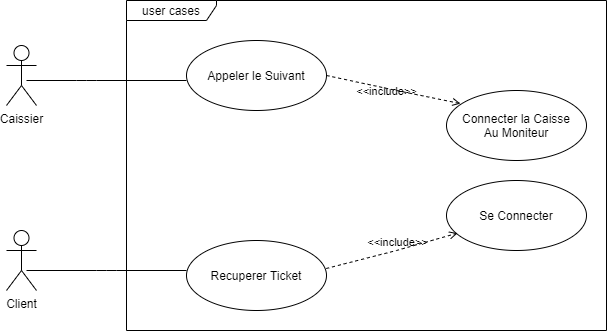

The diagram above was exported from draw.io. Its source (the exported page's mxGraphModel, read from the mxfile embedded in the PNG):
<mxGraphModel dx="506" dy="440" grid="1" gridSize="10" guides="1" tooltips="1" connect="1" arrows="1" fold="1" page="1" pageScale="1" pageWidth="827" pageHeight="1169" math="0" shadow="0">
  <root>
    <mxCell id="0" />
    <mxCell id="1" parent="0" />
    <mxCell id="4" value="user cases" style="shape=umlFrame;whiteSpace=wrap;html=1;width=90;height=20;" vertex="1" parent="1">
      <mxGeometry x="240" y="50" width="480" height="330" as="geometry" />
    </mxCell>
    <mxCell id="8" value="Caissier" style="shape=umlActor;verticalLabelPosition=bottom;verticalAlign=top;html=1;outlineConnect=0;" vertex="1" parent="1">
      <mxGeometry x="120" y="95" width="30" height="60" as="geometry" />
    </mxCell>
    <mxCell id="9" value="Appeler le Suivant" style="ellipse;whiteSpace=wrap;html=1;gradientDirection=north;" vertex="1" parent="1">
      <mxGeometry x="300" y="90" width="140" height="70" as="geometry" />
    </mxCell>
    <mxCell id="10" value="Connecter la Caisse&lt;br&gt;Au Moniteur" style="ellipse;whiteSpace=wrap;html=1;" vertex="1" parent="1">
      <mxGeometry x="560" y="140" width="140" height="70" as="geometry" />
    </mxCell>
    <mxCell id="11" value="Recuperer Ticket" style="ellipse;whiteSpace=wrap;html=1;" vertex="1" parent="1">
      <mxGeometry x="300" y="290" width="140" height="70" as="geometry" />
    </mxCell>
    <mxCell id="12" value="Client" style="shape=umlActor;verticalLabelPosition=bottom;verticalAlign=top;html=1;outlineConnect=0;" vertex="1" parent="1">
      <mxGeometry x="120" y="280" width="30" height="60" as="geometry" />
    </mxCell>
    <mxCell id="16" value="" style="endArrow=none;html=1;edgeStyle=orthogonalEdgeStyle;" edge="1" parent="1">
      <mxGeometry relative="1" as="geometry">
        <mxPoint x="140" y="130" as="sourcePoint" />
        <mxPoint x="300" y="130" as="targetPoint" />
        <Array as="points">
          <mxPoint x="200" y="130" />
          <mxPoint x="200" y="130" />
        </Array>
      </mxGeometry>
    </mxCell>
    <mxCell id="20" value="" style="endArrow=none;html=1;edgeStyle=orthogonalEdgeStyle;" edge="1" parent="1">
      <mxGeometry relative="1" as="geometry">
        <mxPoint x="140" y="320" as="sourcePoint" />
        <mxPoint x="300" y="320" as="targetPoint" />
        <Array as="points">
          <mxPoint x="220" y="320" />
          <mxPoint x="220" y="320" />
        </Array>
      </mxGeometry>
    </mxCell>
    <mxCell id="21" value="&amp;lt;&amp;lt;include&amp;gt;&amp;gt;" style="html=1;verticalAlign=bottom;labelBackgroundColor=none;endArrow=open;endFill=0;dashed=1;rounded=0;exitX=1;exitY=0.5;exitDx=0;exitDy=0;" edge="1" parent="1" source="9">
      <mxGeometry x="-0.0665" y="-12" width="160" relative="1" as="geometry">
        <mxPoint x="414" y="153.09" as="sourcePoint" />
        <mxPoint x="574" y="153.09" as="targetPoint" />
        <Array as="points">
          <mxPoint x="510" y="140" />
        </Array>
        <mxPoint as="offset" />
      </mxGeometry>
    </mxCell>
    <mxCell id="22" value="Se Connecter" style="ellipse;whiteSpace=wrap;html=1;" vertex="1" parent="1">
      <mxGeometry x="560" y="230" width="140" height="70" as="geometry" />
    </mxCell>
    <mxCell id="23" value="&amp;lt;&amp;lt;include&amp;gt;&amp;gt;" style="html=1;verticalAlign=bottom;labelBackgroundColor=none;endArrow=open;endFill=0;dashed=1;rounded=0;exitX=0.998;exitY=0.4;exitDx=0;exitDy=0;exitPerimeter=0;entryX=0.079;entryY=0.752;entryDx=0;entryDy=0;entryPerimeter=0;" edge="1" parent="1" source="11" target="22">
      <mxGeometry x="0.0667" y="-1" width="160" relative="1" as="geometry">
        <mxPoint x="440" y="251.91" as="sourcePoint" />
        <mxPoint x="570" y="290" as="targetPoint" />
        <Array as="points">
          <mxPoint x="510" y="300" />
        </Array>
        <mxPoint as="offset" />
      </mxGeometry>
    </mxCell>
  </root>
</mxGraphModel>